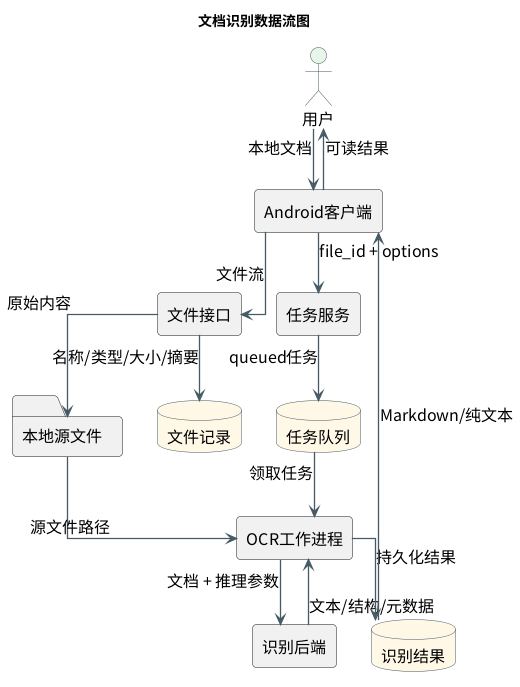

The diagram above was rendered by PlantUML. Its source (embedded in the PNG):
@startuml

skinparam backgroundColor white
skinparam defaultFontName Noto Sans CJK SC
skinparam defaultFontSize 16
skinparam shadowing false
skinparam roundcorner 8
skinparam ArrowColor #455A64
skinparam ArrowThickness 1.3
skinparam packageBorderColor #78909C
skinparam packageBackgroundColor #F8FAFB
skinparam componentBorderColor #455A64
skinparam componentBackgroundColor #EDF6F8
skinparam databaseBorderColor #455A64
skinparam databaseBackgroundColor #FFF8E6
skinparam actorBorderColor #455A64
skinparam actorBackgroundColor #E8F5E9
skinparam sequenceParticipantBorderColor #455A64
skinparam sequenceParticipantBackgroundColor #EDF6F8
skinparam sequenceLifeLineBorderColor #78909C
skinparam sequenceGroupBorderColor #90A4AE
skinparam sequenceGroupBackgroundColor #FAFCFD
skinparam activityBorderColor #455A64
skinparam activityBackgroundColor #EDF6F8
skinparam stateBorderColor #455A64
skinparam stateBackgroundColor #EDF6F8
skinparam classBorderColor #455A64
skinparam classBackgroundColor #F8FAFB
skinparam classAttributeFontSize 13
skinparam classMethodFontSize 13
skinparam linetype ortho

title 文档识别数据流图

actor 用户
rectangle "Android客户端" as App
rectangle "文件接口" as FileAPI
folder "本地源文件" as Storage
database "文件记录" as Files
rectangle "任务服务" as TaskService
database "任务队列" as Tasks
rectangle "OCR工作进程" as Worker
rectangle "识别后端" as OCR
database "识别结果" as Results
用户 --> App : 本地文档
App --> FileAPI : 文件流
FileAPI --> Storage : 原始内容
FileAPI --> Files : 名称/类型/大小/摘要
App --> TaskService : file_id + options
TaskService --> Tasks : queued任务
Tasks --> Worker : 领取任务
Storage --> Worker : 源文件路径
Worker --> OCR : 文档 + 推理参数
OCR --> Worker : 文本/结构/元数据
Worker --> Results : 持久化结果
Results --> App : Markdown/纯文本
App --> 用户 : 可读结果

@enduml